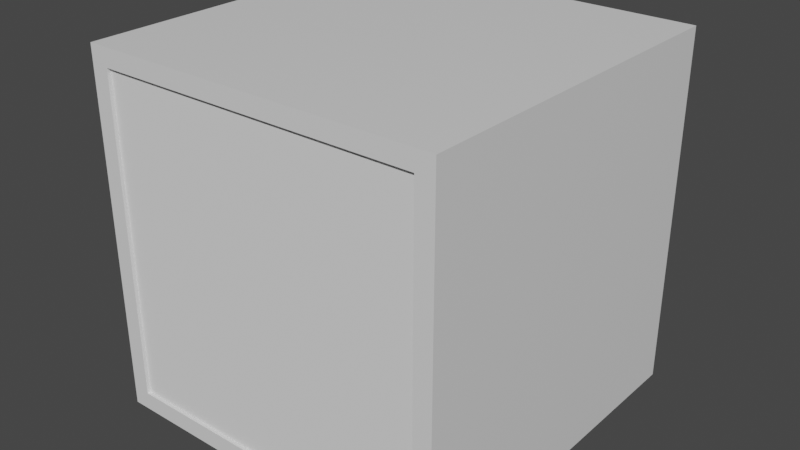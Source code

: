 # Source: Safe.blend  (saved by Blender 2.82.7; exported with 4.5.12 LTS)
import bpy
from mathutils import Matrix  # noqa: F401  (used for matrix-valued properties, if any)

bpy.ops.wm.read_factory_settings(use_empty=True)
scene = bpy.context.scene
scene.name = 'Scene'

# ---- collections
col_collection = bpy.data.collections.new('Collection'); scene.collection.children.link(col_collection)

# ---- materials (node trees are filled in below, after node groups)
mat_material = bpy.data.materials.new('Material')
mat_material.alpha_threshold = 0.0
mat_material.use_transparent_shadow = False
mat_material.line_color = (0.0, 0.0, 0.0, 1.0)

# ---- material node trees
mat_material.use_nodes = True; mat_material.node_tree.nodes.clear()
_N = mat_material.node_tree.nodes; _L = mat_material.node_tree.links
n0 = _N.new('ShaderNodeOutputMaterial'); n0.name = 'Material Output'; n0.location = (300, 300)
n1 = _N.new('ShaderNodeBsdfPrincipled'); n1.name = 'Principled BSDF'; n1.location = (10, 300)
n1.distribution = 'GGX'
n1.subsurface_method = 'BURLEY'
n1.inputs[2].default_value = 0.4
n1.inputs[3].default_value = 1.45
n1.inputs[27].default_value = (0.0, 0.0, 0.0, 1.0)
n1.inputs[28].default_value = 1.0
_L.new(n1.outputs[0], n0.inputs[0])
n0.is_active_output = True

# ---- world
world_world = bpy.data.worlds.new('World'); scene.world = world_world
world_world.use_nodes = True; world_world.node_tree.nodes.clear()
_N = world_world.node_tree.nodes; _L = world_world.node_tree.links
n0 = _N.new('ShaderNodeOutputWorld'); n0.name = 'World Output'; n0.location = (300, 300)
n1 = _N.new('ShaderNodeBackground'); n1.name = 'Background'; n1.location = (10, 300)
n1.inputs[0].default_value = (0.05088, 0.05088, 0.05088, 1.0)
_L.new(n1.outputs[0], n0.inputs[0])
n0.is_active_output = True
world_world.color = (0.05088, 0.05088, 0.05088)
world_world.use_sun_shadow = False
world_world.sun_shadow_jitter_overblur = 0.0

# ---- meshes
me_cube = bpy.data.meshes.new('Cube')
me_cube.from_pydata([(1.0, 1.0, 2.0), (1.0, 1.0, 0.0), (1.0, -1.0, 2.0), (1.0, -1.0, 0.0), (-1.0, 1.0, 2.0), (-1.0, 1.0, 0.0), (-1.0, -1.0, 2.0), (-1.0, -1.0, 0.0), (0.9, -1.0, 1.9), (0.9, -1.0, 0.1), (-0.9, -1.0, 1.9), (-0.9, -1.0, 0.1), (0.9, 0.9, 1.9), (0.9, 0.9, 0.1), (-0.9, 0.9, 1.9), (-0.9, 0.9, 0.1), (0.9, 0.9, 1.0), (-0.9, 0.9, 1.0), (-0.9, 0.9, 1.05), (0.9, 0.9, 1.05), (0.9, -0.7, 1.05), (0.9, -0.7, 1.0), (-0.9, -0.7, 1.0), (-0.9, -0.7, 1.05)], [], [(0, 4, 6, 2), (7, 3, 9, 11), (7, 6, 4, 5), (5, 1, 3, 7), (1, 0, 2, 3), (5, 4, 0, 1), (10, 11, 15, 17, 18, 14), (2, 6, 10, 8), (3, 2, 8, 9), (6, 7, 11, 10), (13, 16, 17, 15), (11, 9, 13, 15), (9, 8, 12, 19, 16, 13), (8, 10, 14, 12), (22, 21, 20, 23), (17, 16, 21, 22), (18, 19, 12, 14), (19, 18, 23, 20)])
_uv = me_cube.uv_layers.new(name='UVMap')
_uv.uv.foreach_set('vector', [0.625, 0.5, 0.875, 0.5, 0.875, 0.75, 0.625, 0.75, 0.125, 0.75, 0.375, 0.75, 0.375, 0.75, 0.125, 0.75, 0.375, 0.0, 0.625, 0.0, 0.625, 0.25, 0.375, 0.25, 0.125, 0.5, 0.375, 0.5, 0.375, 0.75, 0.125, 0.75, 0.375, 0.5, 0.625, 0.5, 0.625, 0.75, 0.375, 0.75, 0.375, 0.25, 0.625, 0.25, 0.625, 0.5, 0.375, 0.5, 0.625, 0.0, 0.375, 0.0, 0.375, 0.0, 0.5, 0.0, 0.5625, 0.0, 0.625, 0.0, 0.625, 0.75, 0.875, 0.75, 0.875, 0.75, 0.625, 0.75, 0.375, 0.75, 0.625, 0.75, 0.625, 0.75, 0.375, 0.75, 0.625, 0.0, 0.375, 0.0, 0.375, 0.0, 0.625, 0.0, 0.375, 0.75, 0.5, 0.75, 0.5, 1.0, 0.375, 1.0, 0.125, 0.75, 0.375, 0.75, 0.375, 0.75, 0.125, 0.75, 0.375, 0.75, 0.625, 0.75, 0.625, 0.75, 0.5625, 0.75, 0.5, 0.75, 0.375, 0.75, 0.625, 0.75, 0.875, 0.75, 0.875, 0.75, 0.625, 0.75, 0.5, 1.0, 0.5, 0.75, 0.5625, 0.75, 0.5625, 1.0, 0.5, 1.0, 0.5, 0.75, 0.5, 0.75, 0.5, 1.0, 0.5625, 1.0, 0.5625, 0.75, 0.625, 0.75, 0.625, 1.0, 0.5625, 0.75, 0.5625, 1.0, 0.5625, 1.0, 0.5625, 0.75])
me_cube.materials.append(mat_material)
me_cube.use_remesh_preserve_volume = False
me_cube.use_remesh_preserve_attributes = False
me_cube.use_mirror_vertex_groups = False
me_cube.update()
me_cube_001 = bpy.data.meshes.new('Cube.001')
me_cube_001.from_pydata([(0.0, -6.706e-08, -1.0), (0.0, -6.706e-08, 1.0), (0.0, 0.08889, -1.0), (0.0, 0.08889, 1.0), (2.0, -6.706e-08, -1.0), (2.0, -6.706e-08, 1.0), (2.0, 0.08889, -1.0), (2.0, 0.08889, 1.0)], [], [(0, 1, 3, 2), (2, 3, 7, 6), (6, 7, 5, 4), (4, 5, 1, 0), (2, 6, 4, 0), (7, 3, 1, 5)])
_uv = me_cube_001.uv_layers.new(name='UVMap')
_uv.uv.foreach_set('vector', [0.375, 0.0, 0.625, 0.0, 0.625, 0.25, 0.375, 0.25, 0.375, 0.25, 0.625, 0.25, 0.625, 0.5, 0.375, 0.5, 0.375, 0.5, 0.625, 0.5, 0.625, 0.75, 0.375, 0.75, 0.375, 0.75, 0.625, 0.75, 0.625, 1.0, 0.375, 1.0, 0.125, 0.5, 0.375, 0.5, 0.375, 0.75, 0.125, 0.75, 0.625, 0.5, 0.875, 0.5, 0.875, 0.75, 0.625, 0.75])
me_cube_001.use_remesh_fix_poles = True
me_cube_001.use_remesh_preserve_attributes = False
me_cube_001.use_mirror_vertex_groups = False
me_cube_001.update()

# ---- objects
ob_safe = bpy.data.objects.new('Safe', me_cube)
ob_door = bpy.data.objects.new('Door', me_cube_001)

# ---- transforms, parenting, visibility, modifiers, constraints
ob_safe.location = (0.0, 0.0, 0.0)
ob_safe.scale = (0.5, 0.5, 0.5)
ob_safe.lock_rotations_4d = False
ob_safe.empty_display_type = 'ARROWS'
ob_safe.lineart.crease_threshold = 0.0
ob_door.location = (-0.45, -0.49, 0.5)
ob_door.scale = (0.45, 0.45, 0.45)
ob_door.lineart.crease_threshold = 0.0

# ---- collection membership
col_collection.objects.link(ob_safe)
col_collection.objects.link(ob_door)

# ---- scene / render settings (as saved in the file)
scene.frame_start = 1; scene.frame_end = 250; scene.frame_set(1)
scene.render.engine = 'BLENDER_EEVEE_NEXT'
scene.cycles.use_denoising = False
scene.cycles.samples = 128
scene.cycles.sampling_pattern = 'TABULATED_SOBOL'
scene.cycles.use_adaptive_sampling = False
scene.cycles.use_light_tree = False
scene.view_settings.view_transform = 'Filmic'
bpy.context.view_layer.update()

# ---- added for rendering (the .blend has no active camera and no usable light): camera, sun
cam_auto = bpy.data.cameras.new('AutoCamera')
cam_auto.lens = 50.0
cam_auto.sensor_width = 36.0
cam_auto.clip_end = 1000.0
ob_auto_camera = bpy.data.objects.new('AutoCamera', cam_auto)
scene.collection.objects.link(ob_auto_camera)
ob_auto_camera.location = (1.60254, -1.92304, 1.78203)
ob_auto_camera.rotation_euler = (1.09748, -7.21219e-08, 0.694738)
scene.camera = ob_auto_camera
light_auto_sun = bpy.data.lights.new('AutoSun', 'SUN')
light_auto_sun.energy = 3.0
light_auto_sun.angle = 0.0523599
ob_auto_sun = bpy.data.objects.new('AutoSun', light_auto_sun)
scene.collection.objects.link(ob_auto_sun)
ob_auto_sun.rotation_euler = (0.872665, 0.174533, 0.523599)
bpy.context.view_layer.update()
